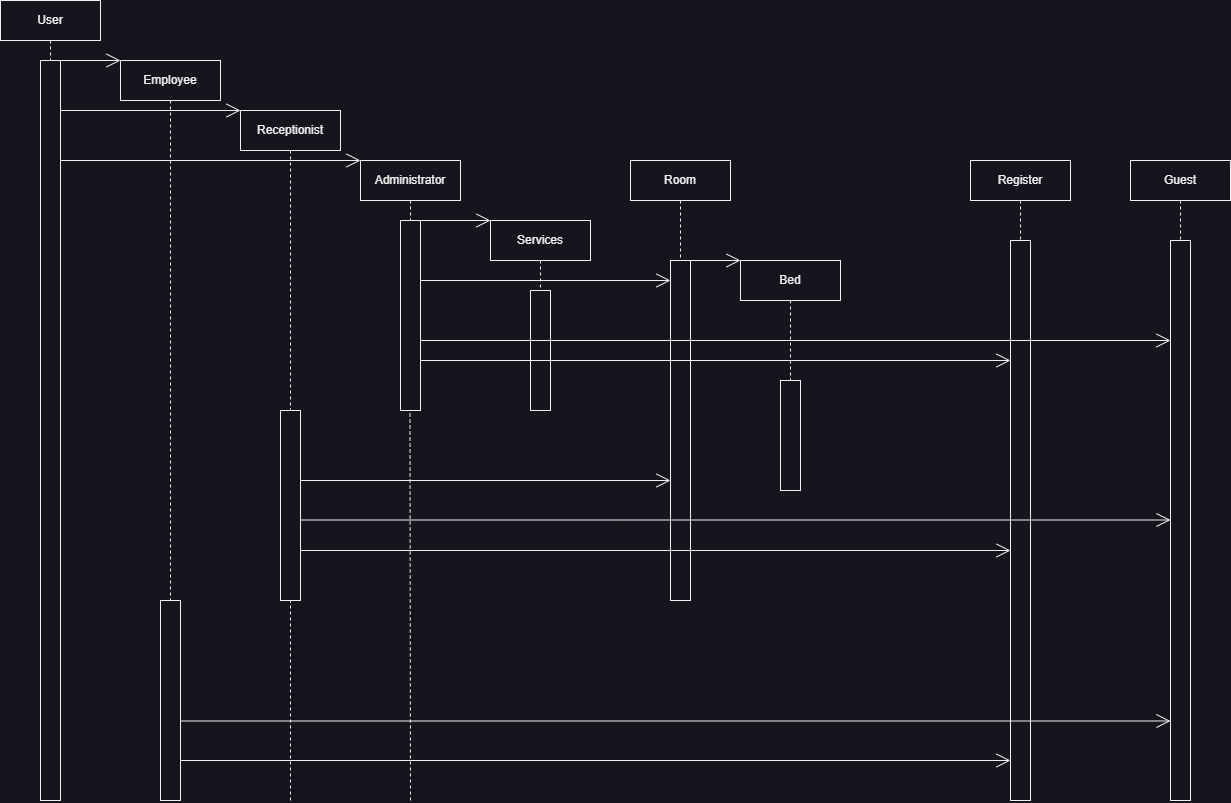

The diagram above was exported from draw.io. Its source (the exported page's mxGraphModel, read from the mxfile embedded in the PNG):
<mxGraphModel dx="1708" dy="1192" grid="1" gridSize="10" guides="1" tooltips="1" connect="1" arrows="1" fold="1" page="1" pageScale="1" pageWidth="1600" pageHeight="900" math="0" shadow="0">
  <root>
    <mxCell id="0" />
    <mxCell id="1" parent="0" />
    <mxCell id="ifFogyTwInu7VVAazN7E-5" value="User" style="shape=umlLifeline;perimeter=lifelinePerimeter;whiteSpace=wrap;html=1;container=1;dropTarget=0;collapsible=0;recursiveResize=0;outlineConnect=0;portConstraint=eastwest;newEdgeStyle={&quot;edgeStyle&quot;:&quot;elbowEdgeStyle&quot;,&quot;elbow&quot;:&quot;vertical&quot;,&quot;curved&quot;:0,&quot;rounded&quot;:0};" vertex="1" parent="1">
      <mxGeometry x="70" y="40" width="100" height="160" as="geometry" />
    </mxCell>
    <mxCell id="ifFogyTwInu7VVAazN7E-6" value="Employee" style="shape=umlLifeline;perimeter=lifelinePerimeter;whiteSpace=wrap;html=1;container=1;dropTarget=0;collapsible=0;recursiveResize=0;outlineConnect=0;portConstraint=eastwest;newEdgeStyle={&quot;edgeStyle&quot;:&quot;elbowEdgeStyle&quot;,&quot;elbow&quot;:&quot;vertical&quot;,&quot;curved&quot;:0,&quot;rounded&quot;:0};" vertex="1" parent="1">
      <mxGeometry x="190" y="100" width="100" height="540" as="geometry" />
    </mxCell>
    <mxCell id="ifFogyTwInu7VVAazN7E-12" value="" style="html=1;points=[];perimeter=orthogonalPerimeter;outlineConnect=0;targetShapes=umlLifeline;portConstraint=eastwest;newEdgeStyle={&quot;edgeStyle&quot;:&quot;elbowEdgeStyle&quot;,&quot;elbow&quot;:&quot;vertical&quot;,&quot;curved&quot;:0,&quot;rounded&quot;:0};" vertex="1" parent="1">
      <mxGeometry x="230" y="640" width="20" height="200" as="geometry" />
    </mxCell>
    <mxCell id="ifFogyTwInu7VVAazN7E-15" value="" style="html=1;points=[];perimeter=orthogonalPerimeter;outlineConnect=0;targetShapes=umlLifeline;portConstraint=eastwest;newEdgeStyle={&quot;edgeStyle&quot;:&quot;elbowEdgeStyle&quot;,&quot;elbow&quot;:&quot;vertical&quot;,&quot;curved&quot;:0,&quot;rounded&quot;:0};" vertex="1" parent="1">
      <mxGeometry x="350" y="450" width="20" height="190" as="geometry" />
    </mxCell>
    <mxCell id="ifFogyTwInu7VVAazN7E-16" value="" style="html=1;points=[];perimeter=orthogonalPerimeter;outlineConnect=0;targetShapes=umlLifeline;portConstraint=eastwest;newEdgeStyle={&quot;edgeStyle&quot;:&quot;elbowEdgeStyle&quot;,&quot;elbow&quot;:&quot;vertical&quot;,&quot;curved&quot;:0,&quot;rounded&quot;:0};" vertex="1" parent="1">
      <mxGeometry x="470" y="260" width="20" height="190" as="geometry" />
    </mxCell>
    <mxCell id="ifFogyTwInu7VVAazN7E-17" value="Receptionist" style="shape=umlLifeline;perimeter=lifelinePerimeter;whiteSpace=wrap;html=1;container=1;dropTarget=0;collapsible=0;recursiveResize=0;outlineConnect=0;portConstraint=eastwest;newEdgeStyle={&quot;edgeStyle&quot;:&quot;elbowEdgeStyle&quot;,&quot;elbow&quot;:&quot;vertical&quot;,&quot;curved&quot;:0,&quot;rounded&quot;:0};" vertex="1" parent="1">
      <mxGeometry x="310" y="150" width="100" height="300" as="geometry" />
    </mxCell>
    <mxCell id="ifFogyTwInu7VVAazN7E-18" value="Administrator" style="shape=umlLifeline;perimeter=lifelinePerimeter;whiteSpace=wrap;html=1;container=1;dropTarget=0;collapsible=0;recursiveResize=0;outlineConnect=0;portConstraint=eastwest;newEdgeStyle={&quot;edgeStyle&quot;:&quot;elbowEdgeStyle&quot;,&quot;elbow&quot;:&quot;vertical&quot;,&quot;curved&quot;:0,&quot;rounded&quot;:0};" vertex="1" parent="1">
      <mxGeometry x="430" y="200" width="100" height="60" as="geometry" />
    </mxCell>
    <mxCell id="ifFogyTwInu7VVAazN7E-19" value="" style="endArrow=none;dashed=1;html=1;rounded=0;" edge="1" parent="1" target="ifFogyTwInu7VVAazN7E-15">
      <mxGeometry width="50" height="50" relative="1" as="geometry">
        <mxPoint x="360" y="840" as="sourcePoint" />
        <mxPoint x="420" y="710" as="targetPoint" />
      </mxGeometry>
    </mxCell>
    <mxCell id="ifFogyTwInu7VVAazN7E-20" value="" style="endArrow=none;dashed=1;html=1;rounded=0;" edge="1" parent="1">
      <mxGeometry width="50" height="50" relative="1" as="geometry">
        <mxPoint x="480" y="840" as="sourcePoint" />
        <mxPoint x="479.5" y="450" as="targetPoint" />
      </mxGeometry>
    </mxCell>
    <mxCell id="ifFogyTwInu7VVAazN7E-21" value="" style="html=1;points=[];perimeter=orthogonalPerimeter;outlineConnect=0;targetShapes=umlLifeline;portConstraint=eastwest;newEdgeStyle={&quot;edgeStyle&quot;:&quot;elbowEdgeStyle&quot;,&quot;elbow&quot;:&quot;vertical&quot;,&quot;curved&quot;:0,&quot;rounded&quot;:0};" vertex="1" parent="1">
      <mxGeometry x="110" y="100" width="20" height="740" as="geometry" />
    </mxCell>
    <mxCell id="ifFogyTwInu7VVAazN7E-23" value="" style="endArrow=open;endFill=1;endSize=12;html=1;rounded=0;" edge="1" parent="1">
      <mxGeometry width="160" relative="1" as="geometry">
        <mxPoint x="130" y="100" as="sourcePoint" />
        <mxPoint x="190" y="100" as="targetPoint" />
      </mxGeometry>
    </mxCell>
    <mxCell id="ifFogyTwInu7VVAazN7E-24" value="" style="endArrow=open;endFill=1;endSize=12;html=1;rounded=0;entryX=0;entryY=0;entryDx=0;entryDy=0;entryPerimeter=0;" edge="1" parent="1" target="ifFogyTwInu7VVAazN7E-17">
      <mxGeometry width="160" relative="1" as="geometry">
        <mxPoint x="130" y="150" as="sourcePoint" />
        <mxPoint x="190" y="150" as="targetPoint" />
      </mxGeometry>
    </mxCell>
    <mxCell id="ifFogyTwInu7VVAazN7E-25" value="" style="endArrow=open;endFill=1;endSize=12;html=1;rounded=0;entryX=0;entryY=0;entryDx=0;entryDy=0;entryPerimeter=0;" edge="1" parent="1" target="ifFogyTwInu7VVAazN7E-18">
      <mxGeometry width="160" relative="1" as="geometry">
        <mxPoint x="130" y="200" as="sourcePoint" />
        <mxPoint x="310" y="200" as="targetPoint" />
      </mxGeometry>
    </mxCell>
    <mxCell id="ifFogyTwInu7VVAazN7E-26" value="Services&lt;br&gt;" style="shape=umlLifeline;perimeter=lifelinePerimeter;whiteSpace=wrap;html=1;container=1;dropTarget=0;collapsible=0;recursiveResize=0;outlineConnect=0;portConstraint=eastwest;newEdgeStyle={&quot;edgeStyle&quot;:&quot;elbowEdgeStyle&quot;,&quot;elbow&quot;:&quot;vertical&quot;,&quot;curved&quot;:0,&quot;rounded&quot;:0};" vertex="1" parent="1">
      <mxGeometry x="560" y="260" width="100" height="70" as="geometry" />
    </mxCell>
    <mxCell id="ifFogyTwInu7VVAazN7E-27" value="" style="html=1;points=[];perimeter=orthogonalPerimeter;outlineConnect=0;targetShapes=umlLifeline;portConstraint=eastwest;newEdgeStyle={&quot;edgeStyle&quot;:&quot;elbowEdgeStyle&quot;,&quot;elbow&quot;:&quot;vertical&quot;,&quot;curved&quot;:0,&quot;rounded&quot;:0};" vertex="1" parent="1">
      <mxGeometry x="600" y="330" width="20" height="120" as="geometry" />
    </mxCell>
    <mxCell id="ifFogyTwInu7VVAazN7E-28" value="Room" style="shape=umlLifeline;perimeter=lifelinePerimeter;whiteSpace=wrap;html=1;container=1;dropTarget=0;collapsible=0;recursiveResize=0;outlineConnect=0;portConstraint=eastwest;newEdgeStyle={&quot;edgeStyle&quot;:&quot;elbowEdgeStyle&quot;,&quot;elbow&quot;:&quot;vertical&quot;,&quot;curved&quot;:0,&quot;rounded&quot;:0};" vertex="1" parent="1">
      <mxGeometry x="700" y="200" width="100" height="100" as="geometry" />
    </mxCell>
    <mxCell id="ifFogyTwInu7VVAazN7E-29" value="" style="html=1;points=[];perimeter=orthogonalPerimeter;outlineConnect=0;targetShapes=umlLifeline;portConstraint=eastwest;newEdgeStyle={&quot;edgeStyle&quot;:&quot;elbowEdgeStyle&quot;,&quot;elbow&quot;:&quot;vertical&quot;,&quot;curved&quot;:0,&quot;rounded&quot;:0};" vertex="1" parent="1">
      <mxGeometry x="740" y="300" width="20" height="340" as="geometry" />
    </mxCell>
    <mxCell id="ifFogyTwInu7VVAazN7E-30" value="Bed" style="shape=umlLifeline;perimeter=lifelinePerimeter;whiteSpace=wrap;html=1;container=1;dropTarget=0;collapsible=0;recursiveResize=0;outlineConnect=0;portConstraint=eastwest;newEdgeStyle={&quot;edgeStyle&quot;:&quot;elbowEdgeStyle&quot;,&quot;elbow&quot;:&quot;vertical&quot;,&quot;curved&quot;:0,&quot;rounded&quot;:0};" vertex="1" parent="1">
      <mxGeometry x="810" y="300" width="100" height="120" as="geometry" />
    </mxCell>
    <mxCell id="ifFogyTwInu7VVAazN7E-31" value="" style="html=1;points=[];perimeter=orthogonalPerimeter;outlineConnect=0;targetShapes=umlLifeline;portConstraint=eastwest;newEdgeStyle={&quot;edgeStyle&quot;:&quot;elbowEdgeStyle&quot;,&quot;elbow&quot;:&quot;vertical&quot;,&quot;curved&quot;:0,&quot;rounded&quot;:0};" vertex="1" parent="1">
      <mxGeometry x="850" y="420" width="20" height="110" as="geometry" />
    </mxCell>
    <mxCell id="ifFogyTwInu7VVAazN7E-32" value="" style="endArrow=open;endFill=1;endSize=12;html=1;rounded=0;" edge="1" parent="1">
      <mxGeometry width="160" relative="1" as="geometry">
        <mxPoint x="760" y="300" as="sourcePoint" />
        <mxPoint x="810" y="300" as="targetPoint" />
      </mxGeometry>
    </mxCell>
    <mxCell id="ifFogyTwInu7VVAazN7E-33" value="" style="endArrow=open;endFill=1;endSize=12;html=1;rounded=0;entryX=0;entryY=0;entryDx=0;entryDy=0;entryPerimeter=0;" edge="1" parent="1" target="ifFogyTwInu7VVAazN7E-26">
      <mxGeometry width="160" relative="1" as="geometry">
        <mxPoint x="490" y="260" as="sourcePoint" />
        <mxPoint x="540" y="260" as="targetPoint" />
      </mxGeometry>
    </mxCell>
    <mxCell id="ifFogyTwInu7VVAazN7E-34" value="" style="endArrow=open;endFill=1;endSize=12;html=1;rounded=0;" edge="1" parent="1" target="ifFogyTwInu7VVAazN7E-29">
      <mxGeometry width="160" relative="1" as="geometry">
        <mxPoint x="370" y="520" as="sourcePoint" />
        <mxPoint x="440" y="520" as="targetPoint" />
      </mxGeometry>
    </mxCell>
    <mxCell id="ifFogyTwInu7VVAazN7E-35" value="" style="endArrow=open;endFill=1;endSize=12;html=1;rounded=0;" edge="1" parent="1" target="ifFogyTwInu7VVAazN7E-29">
      <mxGeometry width="160" relative="1" as="geometry">
        <mxPoint x="490" y="320" as="sourcePoint" />
        <mxPoint x="860" y="320" as="targetPoint" />
      </mxGeometry>
    </mxCell>
    <mxCell id="ifFogyTwInu7VVAazN7E-36" value="Register" style="shape=umlLifeline;perimeter=lifelinePerimeter;whiteSpace=wrap;html=1;container=1;dropTarget=0;collapsible=0;recursiveResize=0;outlineConnect=0;portConstraint=eastwest;newEdgeStyle={&quot;edgeStyle&quot;:&quot;elbowEdgeStyle&quot;,&quot;elbow&quot;:&quot;vertical&quot;,&quot;curved&quot;:0,&quot;rounded&quot;:0};" vertex="1" parent="1">
      <mxGeometry x="1040" y="200" width="100" height="80" as="geometry" />
    </mxCell>
    <mxCell id="ifFogyTwInu7VVAazN7E-37" value="" style="html=1;points=[];perimeter=orthogonalPerimeter;outlineConnect=0;targetShapes=umlLifeline;portConstraint=eastwest;newEdgeStyle={&quot;edgeStyle&quot;:&quot;elbowEdgeStyle&quot;,&quot;elbow&quot;:&quot;vertical&quot;,&quot;curved&quot;:0,&quot;rounded&quot;:0};" vertex="1" parent="1">
      <mxGeometry x="1080" y="280" width="20" height="560" as="geometry" />
    </mxCell>
    <mxCell id="ifFogyTwInu7VVAazN7E-38" value="" style="endArrow=open;endFill=1;endSize=12;html=1;rounded=0;" edge="1" parent="1" target="ifFogyTwInu7VVAazN7E-37">
      <mxGeometry width="160" relative="1" as="geometry">
        <mxPoint x="250" y="800" as="sourcePoint" />
        <mxPoint x="620" y="800" as="targetPoint" />
      </mxGeometry>
    </mxCell>
    <mxCell id="ifFogyTwInu7VVAazN7E-39" value="" style="endArrow=open;endFill=1;endSize=12;html=1;rounded=0;" edge="1" parent="1" target="ifFogyTwInu7VVAazN7E-37">
      <mxGeometry width="160" relative="1" as="geometry">
        <mxPoint x="370" y="590" as="sourcePoint" />
        <mxPoint x="1200" y="590" as="targetPoint" />
      </mxGeometry>
    </mxCell>
    <mxCell id="ifFogyTwInu7VVAazN7E-40" value="" style="endArrow=open;endFill=1;endSize=12;html=1;rounded=0;" edge="1" parent="1" target="ifFogyTwInu7VVAazN7E-37">
      <mxGeometry width="160" relative="1" as="geometry">
        <mxPoint x="490" y="400" as="sourcePoint" />
        <mxPoint x="1200" y="400" as="targetPoint" />
      </mxGeometry>
    </mxCell>
    <mxCell id="ifFogyTwInu7VVAazN7E-41" value="Guest" style="shape=umlLifeline;perimeter=lifelinePerimeter;whiteSpace=wrap;html=1;container=1;dropTarget=0;collapsible=0;recursiveResize=0;outlineConnect=0;portConstraint=eastwest;newEdgeStyle={&quot;edgeStyle&quot;:&quot;elbowEdgeStyle&quot;,&quot;elbow&quot;:&quot;vertical&quot;,&quot;curved&quot;:0,&quot;rounded&quot;:0};" vertex="1" parent="1">
      <mxGeometry x="1200" y="200" width="100" height="80" as="geometry" />
    </mxCell>
    <mxCell id="ifFogyTwInu7VVAazN7E-42" value="" style="html=1;points=[];perimeter=orthogonalPerimeter;outlineConnect=0;targetShapes=umlLifeline;portConstraint=eastwest;newEdgeStyle={&quot;edgeStyle&quot;:&quot;elbowEdgeStyle&quot;,&quot;elbow&quot;:&quot;vertical&quot;,&quot;curved&quot;:0,&quot;rounded&quot;:0};" vertex="1" parent="1">
      <mxGeometry x="1240" y="280" width="20" height="560" as="geometry" />
    </mxCell>
    <mxCell id="ifFogyTwInu7VVAazN7E-43" value="" style="endArrow=open;endFill=1;endSize=12;html=1;rounded=0;" edge="1" parent="1" target="ifFogyTwInu7VVAazN7E-42">
      <mxGeometry width="160" relative="1" as="geometry">
        <mxPoint x="490" y="380" as="sourcePoint" />
        <mxPoint x="1080" y="380" as="targetPoint" />
      </mxGeometry>
    </mxCell>
    <mxCell id="ifFogyTwInu7VVAazN7E-44" value="" style="endArrow=open;endFill=1;endSize=12;html=1;rounded=0;" edge="1" parent="1" target="ifFogyTwInu7VVAazN7E-42">
      <mxGeometry width="160" relative="1" as="geometry">
        <mxPoint x="370" y="559.5" as="sourcePoint" />
        <mxPoint x="1080" y="559.5" as="targetPoint" />
      </mxGeometry>
    </mxCell>
    <mxCell id="ifFogyTwInu7VVAazN7E-45" value="" style="endArrow=open;endFill=1;endSize=12;html=1;rounded=0;" edge="1" parent="1" source="ifFogyTwInu7VVAazN7E-12">
      <mxGeometry width="160" relative="1" as="geometry">
        <mxPoint x="370" y="760" as="sourcePoint" />
        <mxPoint x="1240" y="760.5" as="targetPoint" />
      </mxGeometry>
    </mxCell>
  </root>
</mxGraphModel>